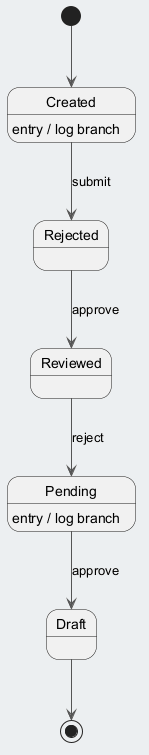

The diagram above was rendered by PlantUML. Its source (embedded in the PNG):
@startuml
skinparam backgroundColor #ECEFF1
skinparam classBackgroundColor #FFFFFF
skinparam classBorderColor #455A64
skinparam ArrowColor #555555
[*] --> Created
Created --> Rejected : submit
Created : entry / log branch
Rejected --> Reviewed : approve
Reviewed --> Pending : reject
Pending --> Draft : approve
Pending : entry / log branch
Draft --> [*]
@enduml